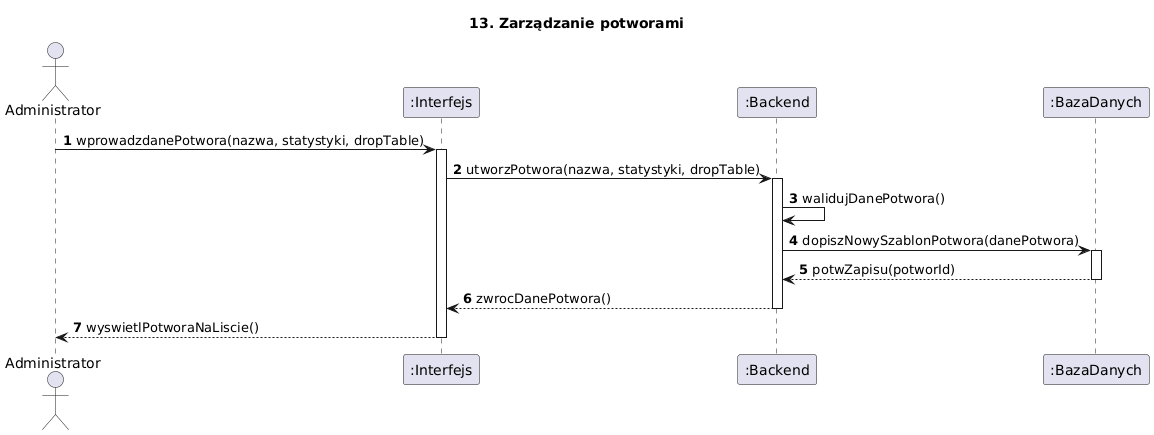

The diagram above was rendered by PlantUML. Its source (embedded in the PNG):
@startuml
title 13. Zarządzanie potworami
autonumber
actor Administrator
participant ":Interfejs" as UI
participant ":Backend" as Backend
participant ":BazaDanych" as DB

Administrator -> UI : wprowadzdanePotwora(nazwa, statystyki, dropTable)
activate UI

UI -> Backend : utworzPotwora(nazwa, statystyki, dropTable)
activate Backend

Backend -> Backend : walidujDanePotwora()

Backend -> DB : dopiszNowySzablonPotwora(danePotwora)
activate DB
DB --> Backend : potwZapisu(potworId)
deactivate DB

Backend --> UI : zwrocDanePotwora()
deactivate Backend

UI --> Administrator : wyswietlPotworaNaLiscie()
deactivate UI
@enduml